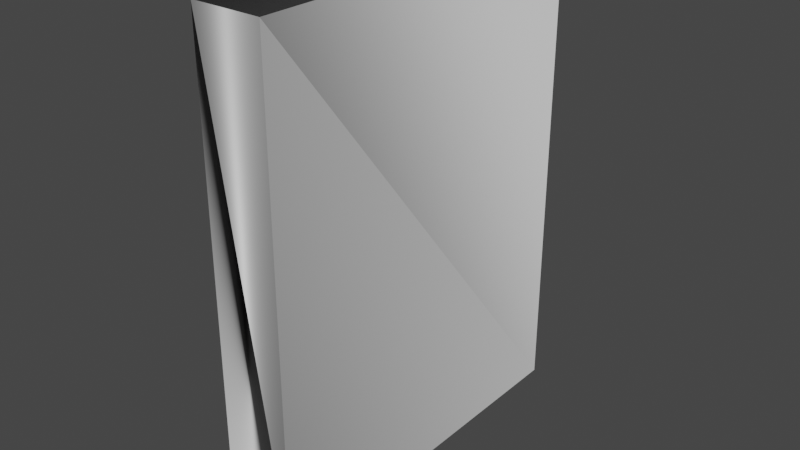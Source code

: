 # Source: Wall_1x1_Simplified.blend  (saved by Blender 2.92.15; exported with 4.5.12 LTS)
import bpy
from mathutils import Matrix  # noqa: F401  (used for matrix-valued properties, if any)

bpy.ops.wm.read_factory_settings(use_empty=True)
scene = bpy.context.scene
scene.name = 'Scene'

# ---- collections
col_collection = bpy.data.collections.new('Collection'); scene.collection.children.link(col_collection)

# ---- world
world_world = bpy.data.worlds.new('World'); scene.world = world_world
world_world.use_nodes = True; world_world.node_tree.nodes.clear()
_N = world_world.node_tree.nodes; _L = world_world.node_tree.links
n0 = _N.new('ShaderNodeOutputWorld'); n0.name = 'World Output'; n0.location = (300, 300)
n1 = _N.new('ShaderNodeBackground'); n1.name = 'Background'; n1.location = (10, 300)
n1.inputs[0].default_value = (0.05088, 0.05088, 0.05088, 1.0)
_L.new(n1.outputs[0], n0.inputs[0])
n0.is_active_output = True
world_world.color = (0.05088, 0.05088, 0.05088)
world_world.use_sun_shadow = False
world_world.sun_shadow_jitter_overblur = 0.0

# ---- meshes
me_cube_011 = bpy.data.meshes.new('Cube.011')
me_cube_011.from_pydata([(-1.006, -4.534, 0.001151), (-1.006, 4.626, 2.288), (-1.006, 4.626, 0.002099), (0.9942, -4.534, 0.001151), (0.9942, 4.626, 2.288), (0.9942, 4.626, 0.002099), (-1.006, -4.534, 2.288), (0.9942, -4.534, 2.288)], [], [(2, 1, 4, 5), (5, 4, 7, 3), (2, 5, 3, 0), (4, 1, 6, 7), (0, 6, 1, 2), (7, 6, 0, 3)])
_k = set([(0, 2), (0, 6), (1, 2), (1, 6), (2, 5), (3, 5), (3, 7), (4, 5)])
me_cube_011.attributes.new('sharp_edge', 'BOOLEAN', 'EDGE').data.foreach_set('value', [ (min(e.vertices), max(e.vertices)) in _k for e in me_cube_011.edges])
me_cube_011.use_remesh_fix_poles = True
me_cube_011.use_remesh_preserve_attributes = False
me_cube_011.use_mirror_vertex_groups = False
me_cube_011.update()
me_cube_011.normals_split_custom_set([tuple(v) for v in zip(*[iter([0.0, 1.0, 0.0, 0.3827, 0.9239, 0.0, -0.5387, 0.365, -0.7594, 0.0, 1.0, 0.0, 1.0, 0.0, 0.0, 0.365, -0.7594, -0.5387, 0.875, 0.2084, -0.437, 0.3826, 0.3534, 0.8537, 0.0, 0.0001035, -1.0, 0.0, 0.0001035, -1.0, -0.3534, 0.8537, -0.3825, 0.3537, 0.8536, -0.3825, -0.7594, -0.5387, 0.365, 0.0, -0.3827, 0.9239, -3.806e-08, 0.8706, -0.4919, -0.2084, 0.437, 0.875, -0.3826, 0.3536, 0.8536, 0.2743, -4.203e-08, -0.9616, -1.0, 0.0, 0.0, -1.0, 0.0, 0.0, -0.437, -0.875, -0.2084, 0.8706, 0.4919, 3.806e-08, 0.8536, -0.3826, 0.3537, -0.8537, -0.3826, 0.3534])] * 3)])

# ---- objects
ob_wall = bpy.data.objects.new('Wall', me_cube_011)

# ---- transforms, parenting, visibility, modifiers, constraints
ob_wall.location = (0.0, 0.0, 0.0)
ob_wall.rotation_euler = (-1.629e-07, 0.0, 0.0)
ob_wall.scale = (0.3453, 0.4075, 2.092)
ob_wall.color = (0.8, 0.8, 0.8, 1.0)
ob_wall.lineart.crease_threshold = 0.0
_m = ob_wall.modifiers.new('Triangulate', 'TRIANGULATE')

# ---- collection membership
col_collection.objects.link(ob_wall)

# ---- scene / render settings (as saved in the file)
scene.frame_start = 1; scene.frame_end = 250; scene.frame_set(1)
scene.render.engine = 'BLENDER_EEVEE_NEXT'
scene.cycles.use_denoising = False
scene.cycles.samples = 128
scene.cycles.sampling_pattern = 'TABULATED_SOBOL'
scene.cycles.use_adaptive_sampling = False
scene.cycles.use_light_tree = False
scene.view_settings.view_transform = 'Filmic'
bpy.context.view_layer.update()

# ---- added for rendering (the .blend has no active camera and no usable light): camera, sun
cam_auto = bpy.data.cameras.new('AutoCamera')
cam_auto.lens = 50.0
cam_auto.sensor_width = 36.0
cam_auto.clip_end = 1000.0
ob_auto_camera = bpy.data.objects.new('AutoCamera', cam_auto)
scene.collection.objects.link(ob_auto_camera)
ob_auto_camera.location = (5.64733, -6.76053, 6.91309)
ob_auto_camera.rotation_euler = (1.09748, -7.21219e-08, 0.694738)
scene.camera = ob_auto_camera
light_auto_sun = bpy.data.lights.new('AutoSun', 'SUN')
light_auto_sun.energy = 3.0
light_auto_sun.angle = 0.0523599
ob_auto_sun = bpy.data.objects.new('AutoSun', light_auto_sun)
scene.collection.objects.link(ob_auto_sun)
ob_auto_sun.rotation_euler = (0.872665, 0.174533, 0.523599)
bpy.context.view_layer.update()
